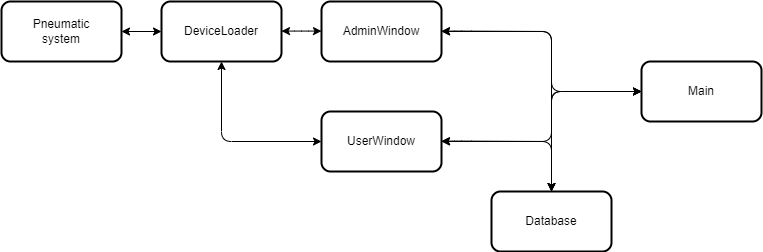

The diagram above was exported from draw.io. Its source (the exported page's mxGraphModel, read from the mxfile embedded in the PNG):
<mxGraphModel dx="786" dy="657" grid="1" gridSize="10" guides="1" tooltips="1" connect="1" arrows="1" fold="1" page="1" pageScale="1" pageWidth="827" pageHeight="1169" math="0" shadow="0">
  <root>
    <mxCell id="0" />
    <mxCell id="1" parent="0" />
    <mxCell id="3" value="Pneumatic&lt;br&gt;system" style="rounded=1;whiteSpace=wrap;html=1;strokeWidth=2;" vertex="1" parent="1">
      <mxGeometry x="50" y="70" width="120" height="60" as="geometry" />
    </mxCell>
    <mxCell id="4" value="DeviceLoader" style="rounded=1;whiteSpace=wrap;html=1;strokeWidth=2;" vertex="1" parent="1">
      <mxGeometry x="210" y="70" width="120" height="60" as="geometry" />
    </mxCell>
    <mxCell id="5" value="AdminWindow" style="rounded=1;whiteSpace=wrap;html=1;strokeWidth=2;" vertex="1" parent="1">
      <mxGeometry x="370" y="70" width="120" height="60" as="geometry" />
    </mxCell>
    <mxCell id="9" value="Main" style="rounded=1;whiteSpace=wrap;html=1;strokeWidth=2;" vertex="1" parent="1">
      <mxGeometry x="690" y="130" width="120" height="60" as="geometry" />
    </mxCell>
    <mxCell id="10" value="UserWindow" style="rounded=1;whiteSpace=wrap;html=1;strokeWidth=2;" vertex="1" parent="1">
      <mxGeometry x="370" y="180" width="120" height="60" as="geometry" />
    </mxCell>
    <mxCell id="11" value="Database" style="rounded=1;whiteSpace=wrap;html=1;strokeWidth=2;" vertex="1" parent="1">
      <mxGeometry x="540" y="260" width="120" height="60" as="geometry" />
    </mxCell>
    <mxCell id="13" value="" style="endArrow=classic;startArrow=classic;html=1;entryX=0;entryY=0.5;entryDx=0;entryDy=0;exitX=1;exitY=0.5;exitDx=0;exitDy=0;" edge="1" parent="1" source="3" target="4">
      <mxGeometry width="50" height="50" relative="1" as="geometry">
        <mxPoint x="150" y="190" as="sourcePoint" />
        <mxPoint x="200" y="140" as="targetPoint" />
      </mxGeometry>
    </mxCell>
    <mxCell id="15" value="" style="endArrow=classic;startArrow=classic;html=1;entryX=0;entryY=0.5;entryDx=0;entryDy=0;exitX=1;exitY=0.5;exitDx=0;exitDy=0;" edge="1" parent="1">
      <mxGeometry width="50" height="50" relative="1" as="geometry">
        <mxPoint x="330" y="99.58000000000006" as="sourcePoint" />
        <mxPoint x="370" y="99.58000000000006" as="targetPoint" />
        <Array as="points">
          <mxPoint x="350" y="99.58" />
        </Array>
      </mxGeometry>
    </mxCell>
    <mxCell id="16" value="" style="endArrow=classic;startArrow=classic;html=1;entryX=0;entryY=0.5;entryDx=0;entryDy=0;exitX=1;exitY=0.5;exitDx=0;exitDy=0;" edge="1" parent="1" target="9">
      <mxGeometry width="50" height="50" relative="1" as="geometry">
        <mxPoint x="490" y="99.58000000000006" as="sourcePoint" />
        <mxPoint x="530" y="99.58000000000006" as="targetPoint" />
        <Array as="points">
          <mxPoint x="510" y="99.58" />
          <mxPoint x="600" y="100" />
          <mxPoint x="600" y="160" />
        </Array>
      </mxGeometry>
    </mxCell>
    <mxCell id="17" value="" style="endArrow=classic;startArrow=classic;html=1;entryX=0;entryY=0.5;entryDx=0;entryDy=0;exitX=1;exitY=0.5;exitDx=0;exitDy=0;" edge="1" parent="1" target="9">
      <mxGeometry width="50" height="50" relative="1" as="geometry">
        <mxPoint x="490" y="209.58000000000004" as="sourcePoint" />
        <mxPoint x="530" y="209.58000000000004" as="targetPoint" />
        <Array as="points">
          <mxPoint x="510" y="209.57999999999998" />
          <mxPoint x="600" y="210" />
          <mxPoint x="600" y="160" />
        </Array>
      </mxGeometry>
    </mxCell>
    <mxCell id="18" value="" style="endArrow=classic;startArrow=classic;html=1;entryX=0;entryY=0.5;entryDx=0;entryDy=0;exitX=0.5;exitY=0;exitDx=0;exitDy=0;" edge="1" parent="1" source="11" target="9">
      <mxGeometry width="50" height="50" relative="1" as="geometry">
        <mxPoint x="620" y="200.00000000000006" as="sourcePoint" />
        <mxPoint x="660" y="200.00000000000006" as="targetPoint" />
        <Array as="points">
          <mxPoint x="600" y="210" />
          <mxPoint x="600" y="160" />
        </Array>
      </mxGeometry>
    </mxCell>
    <mxCell id="19" value="" style="endArrow=classic;startArrow=classic;html=1;entryX=0.5;entryY=0;entryDx=0;entryDy=0;exitX=1;exitY=0.5;exitDx=0;exitDy=0;" edge="1" parent="1" source="10" target="11">
      <mxGeometry width="50" height="50" relative="1" as="geometry">
        <mxPoint x="520" y="129.58000000000004" as="sourcePoint" />
        <mxPoint x="560" y="129.58000000000004" as="targetPoint" />
        <Array as="points">
          <mxPoint x="600" y="210" />
        </Array>
      </mxGeometry>
    </mxCell>
    <mxCell id="20" value="" style="endArrow=classic;startArrow=classic;html=1;entryX=0.5;entryY=0;entryDx=0;entryDy=0;exitX=1;exitY=0.5;exitDx=0;exitDy=0;" edge="1" parent="1" source="5" target="11">
      <mxGeometry width="50" height="50" relative="1" as="geometry">
        <mxPoint x="530" y="139.58000000000004" as="sourcePoint" />
        <mxPoint x="570" y="139.58000000000004" as="targetPoint" />
        <Array as="points">
          <mxPoint x="600" y="100" />
        </Array>
      </mxGeometry>
    </mxCell>
    <mxCell id="21" value="" style="endArrow=classic;startArrow=classic;html=1;entryX=0;entryY=0.5;entryDx=0;entryDy=0;exitX=0.5;exitY=1;exitDx=0;exitDy=0;" edge="1" parent="1" source="4" target="10">
      <mxGeometry width="50" height="50" relative="1" as="geometry">
        <mxPoint x="540" y="149.58000000000004" as="sourcePoint" />
        <mxPoint x="580" y="149.58000000000004" as="targetPoint" />
        <Array as="points">
          <mxPoint x="270" y="210" />
        </Array>
      </mxGeometry>
    </mxCell>
  </root>
</mxGraphModel>